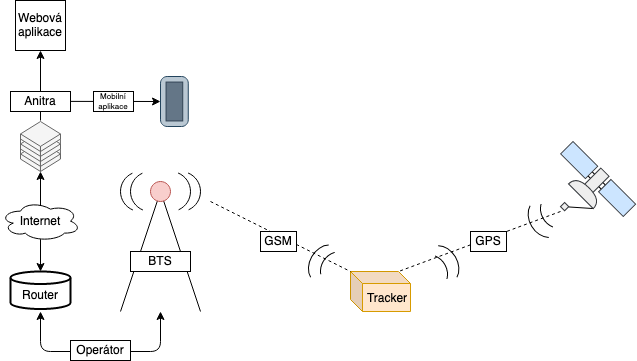

The diagram above was exported from draw.io. Its source (the exported page's mxGraphModel, read from the mxfile embedded in the PNG):
<mxGraphModel dx="904" dy="968" grid="1" gridSize="10" guides="1" tooltips="1" connect="1" arrows="1" fold="1" page="1" pageScale="1" pageWidth="600" pageHeight="300" math="0" shadow="0">
  <root>
    <mxCell id="0" />
    <mxCell id="1" parent="0" />
    <mxCell id="cqO-umDTU9bA2VfFh_Gc-118" value="" style="endArrow=classic;html=1;" parent="1" edge="1">
      <mxGeometry width="50" height="50" relative="1" as="geometry">
        <mxPoint x="40" y="360" as="sourcePoint" />
        <mxPoint x="40" y="290" as="targetPoint" />
      </mxGeometry>
    </mxCell>
    <mxCell id="cqO-umDTU9bA2VfFh_Gc-20" value="" style="endArrow=none;html=1;" parent="1" edge="1">
      <mxGeometry width="50" height="50" relative="1" as="geometry">
        <mxPoint x="120" y="551" as="sourcePoint" />
        <mxPoint x="160" y="431" as="targetPoint" />
      </mxGeometry>
    </mxCell>
    <mxCell id="cqO-umDTU9bA2VfFh_Gc-21" value="" style="endArrow=none;html=1;" parent="1" edge="1">
      <mxGeometry width="50" height="50" relative="1" as="geometry">
        <mxPoint x="200" y="551" as="sourcePoint" />
        <mxPoint x="160" y="431" as="targetPoint" />
      </mxGeometry>
    </mxCell>
    <mxCell id="cqO-umDTU9bA2VfFh_Gc-22" value="" style="ellipse;whiteSpace=wrap;html=1;fillColor=#f8cecc;strokeColor=#b85450;" parent="1" vertex="1">
      <mxGeometry x="150" y="421" width="20" height="20" as="geometry" />
    </mxCell>
    <mxCell id="cqO-umDTU9bA2VfFh_Gc-25" value="" style="verticalLabelPosition=bottom;verticalAlign=top;html=1;shape=mxgraph.basic.arc;startAngle=0.31199844553604195;endAngle=0.6836245516248045;rotation=-90;" parent="1" vertex="1">
      <mxGeometry x="150" y="411" width="40" height="40" as="geometry" />
    </mxCell>
    <mxCell id="cqO-umDTU9bA2VfFh_Gc-26" value="" style="verticalLabelPosition=bottom;verticalAlign=top;html=1;shape=mxgraph.basic.arc;startAngle=0.31199844553604195;endAngle=0.6836245516248045;rotation=-90;" parent="1" vertex="1">
      <mxGeometry x="160" y="411" width="40" height="40" as="geometry" />
    </mxCell>
    <mxCell id="cqO-umDTU9bA2VfFh_Gc-27" value="" style="verticalLabelPosition=bottom;verticalAlign=top;html=1;shape=mxgraph.basic.arc;startAngle=0.31199844553604195;endAngle=0.6836245516248045;rotation=90;" parent="1" vertex="1">
      <mxGeometry x="130" y="411" width="40" height="40" as="geometry" />
    </mxCell>
    <mxCell id="cqO-umDTU9bA2VfFh_Gc-28" value="" style="verticalLabelPosition=bottom;verticalAlign=top;html=1;shape=mxgraph.basic.arc;startAngle=0.31199844553604195;endAngle=0.6836245516248045;rotation=90;" parent="1" vertex="1">
      <mxGeometry x="120" y="411" width="40" height="40" as="geometry" />
    </mxCell>
    <mxCell id="cqO-umDTU9bA2VfFh_Gc-32" value="" style="shape=cube;whiteSpace=wrap;html=1;boundedLbl=1;backgroundOutline=1;darkOpacity=0.05;darkOpacity2=0.1;size=12;fillColor=#ffe6cc;strokeColor=#d79b00;" parent="1" vertex="1">
      <mxGeometry x="350" y="511" width="60" height="40" as="geometry" />
    </mxCell>
    <mxCell id="cqO-umDTU9bA2VfFh_Gc-37" value="" style="verticalLabelPosition=bottom;verticalAlign=top;html=1;shape=mxgraph.basic.arc;startAngle=0.39492142268163083;endAngle=0.6193585715642969;rotation=120;" parent="1" vertex="1">
      <mxGeometry x="320" y="491" width="40" height="40" as="geometry" />
    </mxCell>
    <mxCell id="cqO-umDTU9bA2VfFh_Gc-39" value="" style="endArrow=none;dashed=1;html=1;entryX=0;entryY=0;entryDx=0;entryDy=0;entryPerimeter=0;" parent="1" target="cqO-umDTU9bA2VfFh_Gc-32" edge="1">
      <mxGeometry width="50" height="50" relative="1" as="geometry">
        <mxPoint x="210" y="441" as="sourcePoint" />
        <mxPoint x="320" y="411" as="targetPoint" />
      </mxGeometry>
    </mxCell>
    <mxCell id="cqO-umDTU9bA2VfFh_Gc-45" value="" style="group" parent="1" vertex="1" connectable="0">
      <mxGeometry x="260" y="471" width="36" height="20" as="geometry" />
    </mxCell>
    <mxCell id="cqO-umDTU9bA2VfFh_Gc-44" value="" style="rounded=0;whiteSpace=wrap;html=1;" parent="cqO-umDTU9bA2VfFh_Gc-45" vertex="1">
      <mxGeometry width="36" height="20" as="geometry" />
    </mxCell>
    <mxCell id="cqO-umDTU9bA2VfFh_Gc-43" value="GSM" style="text;html=1;strokeColor=none;fillColor=none;align=center;verticalAlign=middle;whiteSpace=wrap;rounded=0;" parent="cqO-umDTU9bA2VfFh_Gc-45" vertex="1">
      <mxGeometry width="36" height="20" as="geometry" />
    </mxCell>
    <mxCell id="cqO-umDTU9bA2VfFh_Gc-46" value="" style="verticalLabelPosition=bottom;verticalAlign=top;html=1;shape=mxgraph.basic.arc;startAngle=0.31199844553604195;endAngle=0.6836245516248045;rotation=120;" parent="1" vertex="1">
      <mxGeometry x="304.33" y="488.5" width="40" height="30" as="geometry" />
    </mxCell>
    <mxCell id="cqO-umDTU9bA2VfFh_Gc-62" value="" style="endArrow=none;dashed=1;html=1;entryX=0;entryY=0;entryDx=48;entryDy=0;entryPerimeter=0;" parent="1" target="cqO-umDTU9bA2VfFh_Gc-32" edge="1">
      <mxGeometry width="50" height="50" relative="1" as="geometry">
        <mxPoint x="560" y="451" as="sourcePoint" />
        <mxPoint x="426" y="511.0000000000002" as="targetPoint" />
      </mxGeometry>
    </mxCell>
    <mxCell id="cqO-umDTU9bA2VfFh_Gc-65" value="" style="group;rotation=120;" parent="1" vertex="1" connectable="0">
      <mxGeometry x="399.9996189432334" y="480.9994919243111" width="65.98088913245533" height="59.6410161513777" as="geometry" />
    </mxCell>
    <mxCell id="cqO-umDTU9bA2VfFh_Gc-63" value="" style="verticalLabelPosition=bottom;verticalAlign=top;html=1;shape=mxgraph.basic.arc;startAngle=0.39492142268163083;endAngle=0.6193585715642969;rotation=240;" parent="cqO-umDTU9bA2VfFh_Gc-65" vertex="1">
      <mxGeometry x="7" y="13" width="40" height="40" as="geometry" />
    </mxCell>
    <mxCell id="cqO-umDTU9bA2VfFh_Gc-64" value="" style="verticalLabelPosition=bottom;verticalAlign=top;html=1;shape=mxgraph.basic.arc;startAngle=0.31199844553604195;endAngle=0.6836245516248045;rotation=240;" parent="cqO-umDTU9bA2VfFh_Gc-65" vertex="1">
      <mxGeometry x="22" y="8" width="40" height="30" as="geometry" />
    </mxCell>
    <mxCell id="cqO-umDTU9bA2VfFh_Gc-70" value="" style="group" parent="1" vertex="1" connectable="0">
      <mxGeometry x="470" y="471" width="36" height="20" as="geometry" />
    </mxCell>
    <mxCell id="cqO-umDTU9bA2VfFh_Gc-71" value="" style="rounded=0;whiteSpace=wrap;html=1;" parent="cqO-umDTU9bA2VfFh_Gc-70" vertex="1">
      <mxGeometry width="36" height="20" as="geometry" />
    </mxCell>
    <mxCell id="cqO-umDTU9bA2VfFh_Gc-72" value="GPS" style="text;html=1;strokeColor=none;fillColor=none;align=center;verticalAlign=middle;whiteSpace=wrap;rounded=0;" parent="cqO-umDTU9bA2VfFh_Gc-70" vertex="1">
      <mxGeometry width="36" height="20" as="geometry" />
    </mxCell>
    <mxCell id="cqO-umDTU9bA2VfFh_Gc-73" value="Tracker" style="text;html=1;strokeColor=none;fillColor=none;align=center;verticalAlign=middle;whiteSpace=wrap;rounded=0;" parent="1" vertex="1">
      <mxGeometry x="364" y="524.5" width="46" height="26.5" as="geometry" />
    </mxCell>
    <mxCell id="cqO-umDTU9bA2VfFh_Gc-74" value="" style="endArrow=classic;startArrow=classic;html=1;" parent="1" edge="1">
      <mxGeometry width="50" height="50" relative="1" as="geometry">
        <mxPoint x="40" y="551" as="sourcePoint" />
        <mxPoint x="160" y="551" as="targetPoint" />
        <Array as="points">
          <mxPoint x="40" y="591" />
          <mxPoint x="160" y="591" />
        </Array>
      </mxGeometry>
    </mxCell>
    <mxCell id="cqO-umDTU9bA2VfFh_Gc-75" value="" style="group" parent="1" vertex="1" connectable="0">
      <mxGeometry x="70" y="580" width="60" height="20" as="geometry" />
    </mxCell>
    <mxCell id="cqO-umDTU9bA2VfFh_Gc-76" value="" style="rounded=0;whiteSpace=wrap;html=1;" parent="cqO-umDTU9bA2VfFh_Gc-75" vertex="1">
      <mxGeometry width="60" height="20" as="geometry" />
    </mxCell>
    <mxCell id="cqO-umDTU9bA2VfFh_Gc-77" value="Operátor" style="text;html=1;strokeColor=none;fillColor=none;align=center;verticalAlign=middle;whiteSpace=wrap;rounded=0;" parent="cqO-umDTU9bA2VfFh_Gc-75" vertex="1">
      <mxGeometry width="60" height="20" as="geometry" />
    </mxCell>
    <mxCell id="cqO-umDTU9bA2VfFh_Gc-78" value="" style="strokeWidth=2;html=1;shape=mxgraph.flowchart.database;whiteSpace=wrap;" parent="1" vertex="1">
      <mxGeometry x="10" y="511" width="60" height="37.5" as="geometry" />
    </mxCell>
    <mxCell id="cqO-umDTU9bA2VfFh_Gc-79" value="" style="endArrow=classic;startArrow=classic;html=1;entryX=0.5;entryY=1;entryDx=0;entryDy=0;entryPerimeter=0;exitX=0.5;exitY=0;exitDx=0;exitDy=0;exitPerimeter=0;" parent="1" source="cqO-umDTU9bA2VfFh_Gc-78" target="cqO-umDTU9bA2VfFh_Gc-88" edge="1">
      <mxGeometry width="50" height="50" relative="1" as="geometry">
        <mxPoint x="39.75999999999999" y="501" as="sourcePoint" />
        <mxPoint x="40" y="421" as="targetPoint" />
      </mxGeometry>
    </mxCell>
    <mxCell id="cqO-umDTU9bA2VfFh_Gc-80" value="" style="group;rotation=-60;" parent="1" vertex="1" connectable="0">
      <mxGeometry x="519.9996189432334" y="420.9994919243111" width="115.15038105676663" height="59.6410161513777" as="geometry" />
    </mxCell>
    <mxCell id="cqO-umDTU9bA2VfFh_Gc-81" value="" style="verticalLabelPosition=bottom;verticalAlign=top;html=1;shape=mxgraph.basic.arc;startAngle=0.39492142268163083;endAngle=0.6193585715642969;rotation=60;" parent="cqO-umDTU9bA2VfFh_Gc-80" vertex="1">
      <mxGeometry x="20" y="7" width="40" height="40" as="geometry" />
    </mxCell>
    <mxCell id="cqO-umDTU9bA2VfFh_Gc-82" value="" style="verticalLabelPosition=bottom;verticalAlign=top;html=1;shape=mxgraph.basic.arc;startAngle=0.31199844553604195;endAngle=0.6836245516248045;rotation=60;" parent="cqO-umDTU9bA2VfFh_Gc-80" vertex="1">
      <mxGeometry x="4" y="22" width="40" height="30" as="geometry" />
    </mxCell>
    <mxCell id="cqO-umDTU9bA2VfFh_Gc-61" value="" style="group" parent="cqO-umDTU9bA2VfFh_Gc-80" vertex="1" connectable="0">
      <mxGeometry x="40.00038105676663" y="-39.99949192431109" width="75.15" height="75" as="geometry" />
    </mxCell>
    <mxCell id="cqO-umDTU9bA2VfFh_Gc-52" value="" style="verticalLabelPosition=bottom;verticalAlign=top;html=1;shape=mxgraph.basic.rect;fillColor2=none;strokeWidth=1;size=20;indent=5;rotation=45;" parent="cqO-umDTU9bA2VfFh_Gc-61" vertex="1">
      <mxGeometry x="24.529593704542975" y="36.04243961441711" width="23.322054780482432" height="5.830241542331672" as="geometry" />
    </mxCell>
    <mxCell id="cqO-umDTU9bA2VfFh_Gc-53" value="" style="verticalLabelPosition=bottom;verticalAlign=top;html=1;shape=mxgraph.basic.rect;fillColor2=none;strokeWidth=1;size=20;indent=5;rotation=45;fillColor=#cce5ff;strokeColor=#36393d;" parent="cqO-umDTU9bA2VfFh_Gc-61" vertex="1">
      <mxGeometry x="1.2075389240605456" y="9.806352673924593" width="34.98308217072365" height="17.490724626995014" as="geometry" />
    </mxCell>
    <mxCell id="cqO-umDTU9bA2VfFh_Gc-51" value="" style="verticalLabelPosition=bottom;verticalAlign=top;html=1;shape=mxgraph.basic.rect;fillColor2=none;strokeWidth=1;size=20;indent=5;rotation=-45;fillColor=#eeeeee;strokeColor=#36393d;" parent="cqO-umDTU9bA2VfFh_Gc-61" vertex="1">
      <mxGeometry x="24.529593704542975" y="33.12731884325128" width="23.322054780482432" height="11.660483084663344" as="geometry" />
    </mxCell>
    <mxCell id="cqO-umDTU9bA2VfFh_Gc-47" value="" style="shape=or;whiteSpace=wrap;html=1;rotation=-45;fillColor=#eeeeee;strokeColor=#36393d;" parent="cqO-umDTU9bA2VfFh_Gc-61" vertex="1">
      <mxGeometry x="18.69908000942237" y="33.12731884325128" width="11.661027390241216" height="34.98144925399003" as="geometry" />
    </mxCell>
    <mxCell id="cqO-umDTU9bA2VfFh_Gc-48" value="" style="endArrow=none;html=1;entryX=-0.031;entryY=0.986;entryDx=0;entryDy=0;entryPerimeter=0;" parent="cqO-umDTU9bA2VfFh_Gc-61" source="cqO-umDTU9bA2VfFh_Gc-49" target="cqO-umDTU9bA2VfFh_Gc-47" edge="1">
      <mxGeometry width="50" height="50" relative="1" as="geometry">
        <mxPoint x="7.038052619181153" y="68.32448703430758" as="sourcePoint" />
        <mxPoint x="18.69908000942237" y="72.11414403682309" as="targetPoint" />
      </mxGeometry>
    </mxCell>
    <mxCell id="cqO-umDTU9bA2VfFh_Gc-49" value="" style="whiteSpace=wrap;html=1;aspect=fixed;rotation=45;fillColor=#eeeeee;strokeColor=#36393d;" parent="cqO-umDTU9bA2VfFh_Gc-61" vertex="1">
      <mxGeometry x="1.2075389240605456" y="62.27852655490964" width="5.830241542331672" height="5.830241542331672" as="geometry" />
    </mxCell>
    <mxCell id="cqO-umDTU9bA2VfFh_Gc-60" value="" style="verticalLabelPosition=bottom;verticalAlign=top;html=1;shape=mxgraph.basic.rect;fillColor2=none;strokeWidth=1;size=20;indent=5;rotation=45;fillColor=#cce5ff;strokeColor=#36393d;" parent="cqO-umDTU9bA2VfFh_Gc-61" vertex="1">
      <mxGeometry x="39.1058779423445" y="47.70292269908046" width="34.98308217072365" height="17.490724626995014" as="geometry" />
    </mxCell>
    <mxCell id="cqO-umDTU9bA2VfFh_Gc-86" value="Router" style="text;html=1;strokeColor=none;fillColor=none;align=center;verticalAlign=middle;whiteSpace=wrap;rounded=0;" parent="1" vertex="1">
      <mxGeometry x="20" y="524.5" width="40" height="20" as="geometry" />
    </mxCell>
    <mxCell id="cqO-umDTU9bA2VfFh_Gc-87" value="Internet" style="ellipse;shape=cloud;whiteSpace=wrap;html=1;" parent="1" vertex="1">
      <mxGeometry y="440.64" width="80" height="40" as="geometry" />
    </mxCell>
    <mxCell id="cqO-umDTU9bA2VfFh_Gc-92" value="" style="group" parent="1" vertex="1" connectable="0">
      <mxGeometry x="10" y="331" width="60" height="20" as="geometry" />
    </mxCell>
    <mxCell id="cqO-umDTU9bA2VfFh_Gc-93" value="" style="rounded=0;whiteSpace=wrap;html=1;" parent="cqO-umDTU9bA2VfFh_Gc-92" vertex="1">
      <mxGeometry width="60" height="20" as="geometry" />
    </mxCell>
    <mxCell id="cqO-umDTU9bA2VfFh_Gc-94" value="Anitra" style="text;html=1;strokeColor=none;fillColor=none;align=center;verticalAlign=middle;whiteSpace=wrap;rounded=0;" parent="cqO-umDTU9bA2VfFh_Gc-92" vertex="1">
      <mxGeometry width="60" height="20" as="geometry" />
    </mxCell>
    <mxCell id="cqO-umDTU9bA2VfFh_Gc-96" value="" style="group" parent="1" vertex="1" connectable="0">
      <mxGeometry x="130" y="491" width="60" height="20" as="geometry" />
    </mxCell>
    <mxCell id="cqO-umDTU9bA2VfFh_Gc-97" value="" style="rounded=0;whiteSpace=wrap;html=1;" parent="cqO-umDTU9bA2VfFh_Gc-96" vertex="1">
      <mxGeometry width="60" height="20" as="geometry" />
    </mxCell>
    <mxCell id="cqO-umDTU9bA2VfFh_Gc-98" value="BTS" style="text;html=1;strokeColor=none;fillColor=none;align=center;verticalAlign=middle;whiteSpace=wrap;rounded=0;" parent="cqO-umDTU9bA2VfFh_Gc-96" vertex="1">
      <mxGeometry width="60" height="20" as="geometry" />
    </mxCell>
    <mxCell id="cqO-umDTU9bA2VfFh_Gc-88" value="" style="whiteSpace=wrap;html=1;shape=mxgraph.basic.isocube;isoAngle=19.2;fillColor=#f5f5f5;strokeColor=#666666;fontColor=#333333;" parent="1" vertex="1">
      <mxGeometry x="20" y="381" width="40" height="30" as="geometry" />
    </mxCell>
    <mxCell id="cqO-umDTU9bA2VfFh_Gc-104" value="" style="group" parent="1" vertex="1" connectable="0">
      <mxGeometry x="20" y="361" width="40" height="40" as="geometry" />
    </mxCell>
    <mxCell id="cqO-umDTU9bA2VfFh_Gc-102" value="" style="endArrow=none;html=1;entryX=0;entryY=0;entryDx=0;entryDy=12.443297144553622;entryPerimeter=0;exitX=0;exitY=0;exitDx=0;exitDy=17.556702855446378;exitPerimeter=0;fillColor=#f5f5f5;strokeColor=#666666;" parent="cqO-umDTU9bA2VfFh_Gc-104" edge="1">
      <mxGeometry width="50" height="50" relative="1" as="geometry">
        <mxPoint x="39.92" y="37.55670285544639" as="sourcePoint" />
        <mxPoint x="39.92" y="12.443297144553611" as="targetPoint" />
      </mxGeometry>
    </mxCell>
    <mxCell id="cqO-umDTU9bA2VfFh_Gc-89" value="" style="whiteSpace=wrap;html=1;shape=mxgraph.basic.isocube;isoAngle=19.2;fillColor=#f5f5f5;strokeColor=#666666;fontColor=#333333;" parent="cqO-umDTU9bA2VfFh_Gc-104" vertex="1">
      <mxGeometry y="10" width="40" height="30" as="geometry" />
    </mxCell>
    <mxCell id="cqO-umDTU9bA2VfFh_Gc-90" value="" style="whiteSpace=wrap;html=1;shape=mxgraph.basic.isocube;isoAngle=19.2;fillColor=#f5f5f5;strokeColor=#666666;fontColor=#333333;" parent="cqO-umDTU9bA2VfFh_Gc-104" vertex="1">
      <mxGeometry width="40" height="30" as="geometry" />
    </mxCell>
    <mxCell id="cqO-umDTU9bA2VfFh_Gc-100" value="" style="endArrow=none;html=1;entryX=0;entryY=0;entryDx=0;entryDy=12.443297144553622;entryPerimeter=0;exitX=0;exitY=0;exitDx=0;exitDy=17.556702855446378;exitPerimeter=0;fillColor=#f5f5f5;strokeColor=#666666;" parent="1" source="cqO-umDTU9bA2VfFh_Gc-88" target="cqO-umDTU9bA2VfFh_Gc-90" edge="1">
      <mxGeometry width="50" height="50" relative="1" as="geometry">
        <mxPoint x="30" y="421" as="sourcePoint" />
        <mxPoint x="80" y="371" as="targetPoint" />
      </mxGeometry>
    </mxCell>
    <mxCell id="cqO-umDTU9bA2VfFh_Gc-101" value="" style="endArrow=none;html=1;entryX=0;entryY=0;entryDx=0;entryDy=12.443297144553622;entryPerimeter=0;exitX=0;exitY=0;exitDx=0;exitDy=17.556702855446378;exitPerimeter=0;fillColor=#f5f5f5;strokeColor=#666666;" parent="1" edge="1">
      <mxGeometry width="50" height="50" relative="1" as="geometry">
        <mxPoint x="39.96" y="410.9967028554464" as="sourcePoint" />
        <mxPoint x="39.96" y="385.8832971445536" as="targetPoint" />
      </mxGeometry>
    </mxCell>
    <mxCell id="cqO-umDTU9bA2VfFh_Gc-119" value="&lt;div&gt;Webová aplikace&lt;/div&gt;" style="whiteSpace=wrap;html=1;aspect=fixed;" parent="1" vertex="1">
      <mxGeometry x="15" y="240" width="50" height="50" as="geometry" />
    </mxCell>
    <mxCell id="cqO-umDTU9bA2VfFh_Gc-120" value="" style="endArrow=classic;html=1;entryX=0;entryY=0.5;entryDx=0;entryDy=0;" parent="1" target="cqO-umDTU9bA2VfFh_Gc-128" edge="1">
      <mxGeometry width="50" height="50" relative="1" as="geometry">
        <mxPoint x="70" y="340.9" as="sourcePoint" />
        <mxPoint x="130" y="341" as="targetPoint" />
      </mxGeometry>
    </mxCell>
    <mxCell id="cqO-umDTU9bA2VfFh_Gc-127" value="" style="group" parent="1" vertex="1" connectable="0">
      <mxGeometry x="160" y="316" width="27.78" height="50" as="geometry" />
    </mxCell>
    <mxCell id="cqO-umDTU9bA2VfFh_Gc-128" value="" style="rounded=1;whiteSpace=wrap;html=1;arcSize=24;fillColor=#bac8d3;strokeColor=#23445d;" parent="cqO-umDTU9bA2VfFh_Gc-127" vertex="1">
      <mxGeometry width="27.779999999999998" height="50" as="geometry" />
    </mxCell>
    <mxCell id="cqO-umDTU9bA2VfFh_Gc-129" value="" style="rounded=0;whiteSpace=wrap;html=1;fillColor=#647687;strokeColor=#314354;fontColor=#ffffff;" parent="cqO-umDTU9bA2VfFh_Gc-127" vertex="1">
      <mxGeometry x="5.556" y="5.555555555555555" width="16.668" height="38.88888888888889" as="geometry" />
    </mxCell>
    <mxCell id="cqO-umDTU9bA2VfFh_Gc-130" value="&lt;div style=&quot;font-size: 8px&quot;&gt;&lt;font style=&quot;font-size: 8px&quot;&gt;Mobilní aplikace&lt;/font&gt;&lt;/div&gt;" style="rounded=0;whiteSpace=wrap;html=1;" parent="1" vertex="1">
      <mxGeometry x="93" y="331" width="40" height="20" as="geometry" />
    </mxCell>
  </root>
</mxGraphModel>